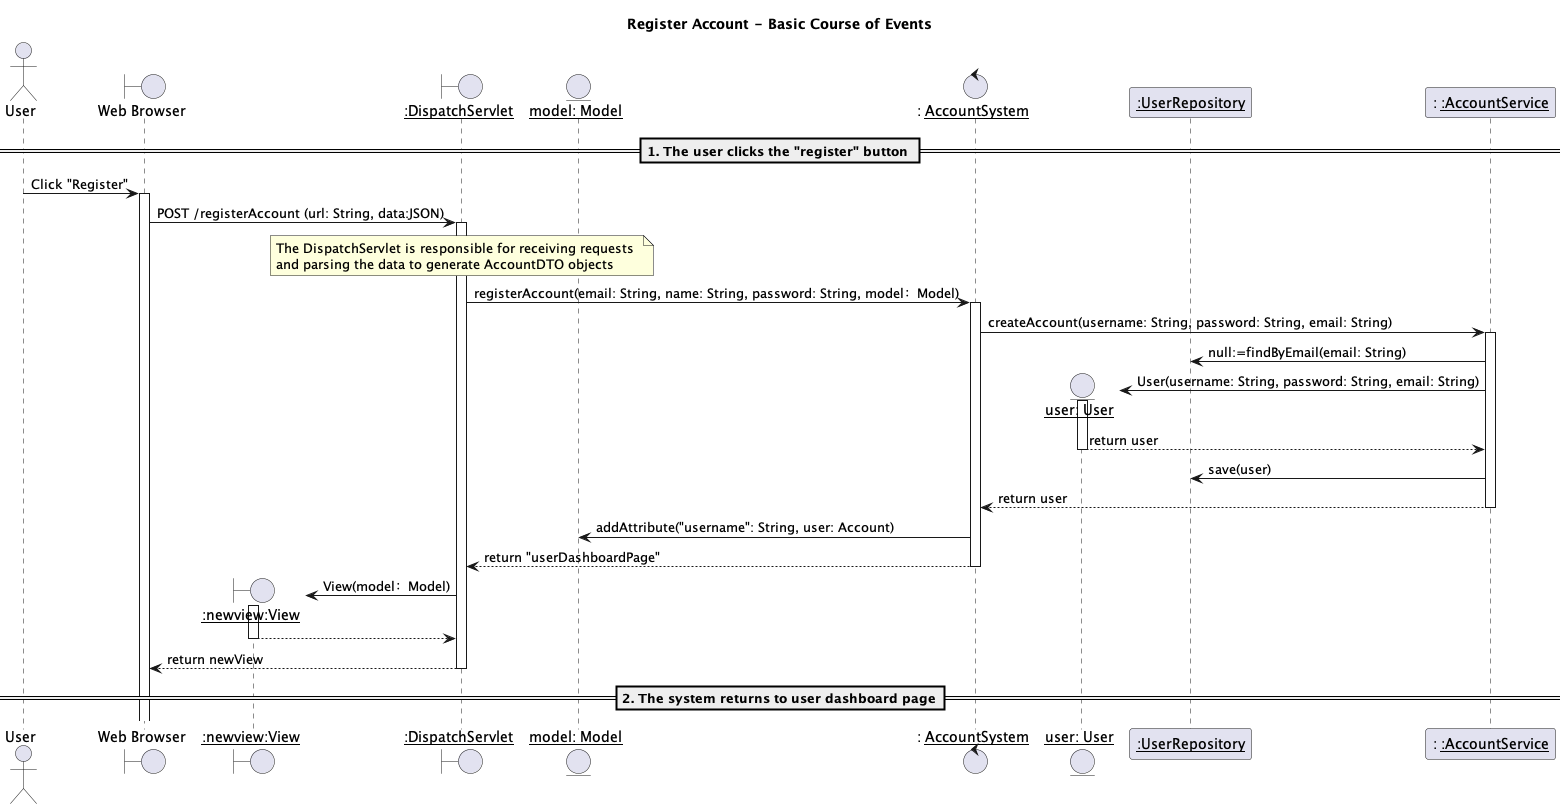

The diagram above was rendered by PlantUML. Its source (embedded in the PNG):
@startuml
title Register Account - Basic Course of Events

actor "User" as us
boundary "Web Browser" as w
boundary "__:newview:View__" as view
boundary "__:DispatchServlet__" as d
entity "__model: Model__" as m
control ": __AccountSystem__" as accountSys
entity "__user: User__" as userAcc
participant "__:UserRepository__" as accountRepo
participant ": __:AccountService__" as accountSer

== 1. The user clicks the "register" button ==
us -> w: Click "Register"
activate w
w -> d: POST /registerAccount (url: String, data:JSON)
activate d 

note over d: The DispatchServlet is responsible for receiving requests \nand parsing the data to generate AccountDTO objects
d -> accountSys: registerAccount(email: String, name: String, password: String, model：Model)
activate accountSys



accountSys -> accountSer: createAccount(username: String, password: String, email: String)
activate accountSer
accountSer -> accountRepo: null:=findByEmail(email: String)
create userAcc
accountSer -> userAcc: User(username: String, password: String, email: String)
activate userAcc
userAcc --> accountSer: return user
deactivate userAcc

accountSer -> accountRepo: save(user)

accountSer --> accountSys: return user
deactivate accountSer


accountSys -> m: addAttribute("username": String, user: Account)


accountSys --> d: return "userDashboardPage"
deactivate accountSys
create view
d -> view: View(model：Model)
activate view
view --> d
deactivate view
d --> w: return newView
deactivate d


== 2. The system returns to user dashboard page==
@enduml